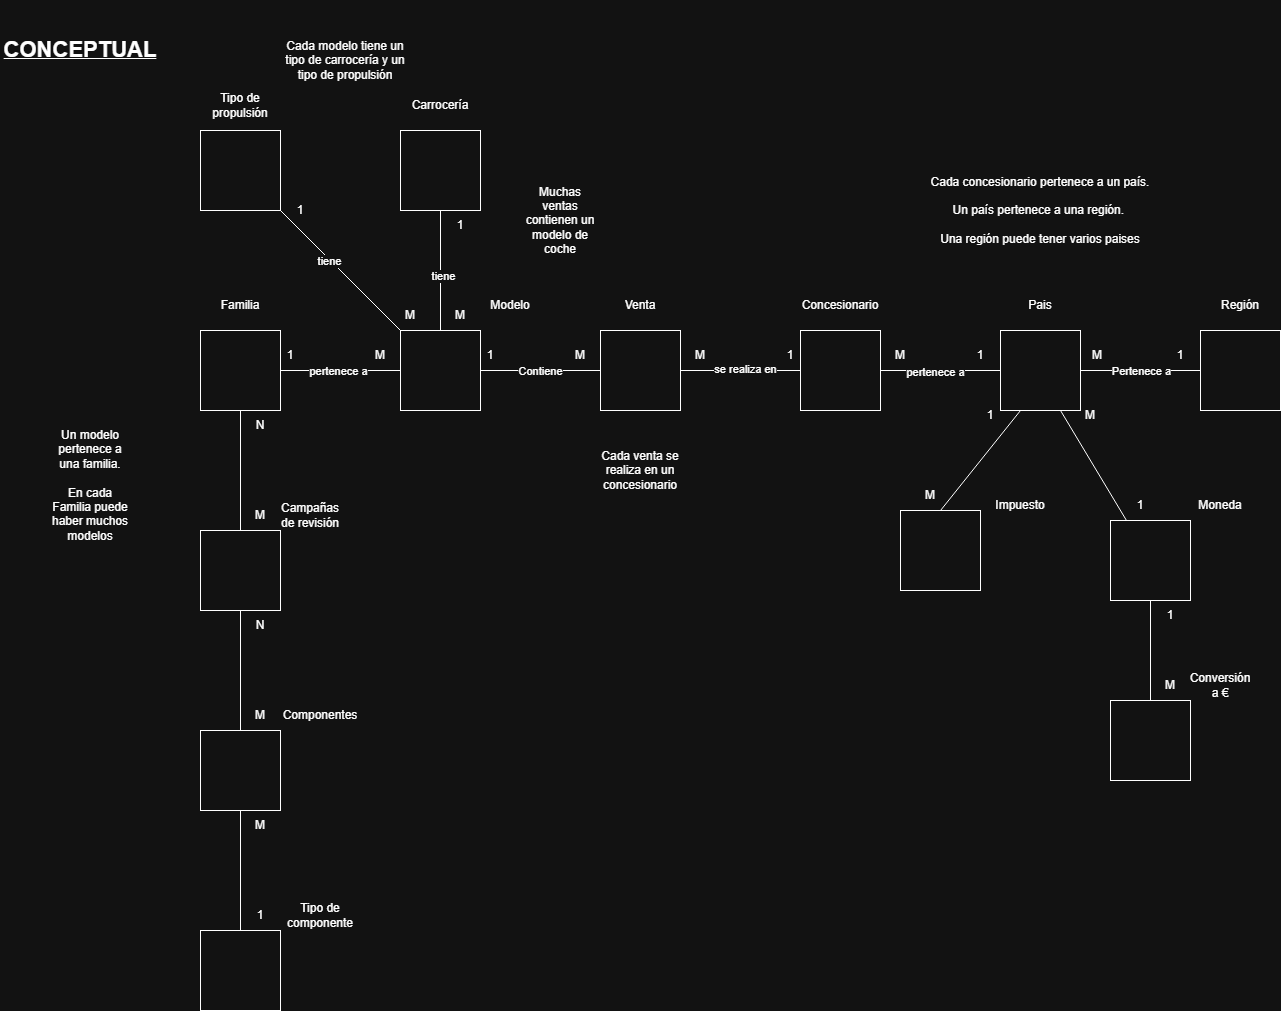

The diagram above was exported from draw.io. Its source (the exported page's mxGraphModel, read from the mxfile embedded in the PNG):
<mxGraphModel dx="1992" dy="1806" grid="1" gridSize="10" guides="1" tooltips="1" connect="1" arrows="1" fold="1" page="1" pageScale="1" pageWidth="827" pageHeight="1169" math="0" shadow="0">
  <root>
    <mxCell id="0" />
    <mxCell id="1" parent="0" />
    <mxCell id="I7OxmskCckkxKEptbN2Y-1" parent="1" style="text;html=1;whiteSpace=wrap;strokeColor=none;fillColor=none;align=center;verticalAlign=middle;rounded=0;" value="&lt;b&gt;&lt;u&gt;&lt;font style=&quot;font-size: 22px;&quot;&gt;CONCEPTUAL&lt;/font&gt;&lt;/u&gt;&lt;/b&gt;" vertex="1">
      <mxGeometry height="40" width="160" x="-240" y="-140" as="geometry" />
    </mxCell>
    <mxCell id="I7OxmskCckkxKEptbN2Y-2" parent="1" style="whiteSpace=wrap;html=1;aspect=fixed;" value="" vertex="1">
      <mxGeometry height="80" width="80" x="360" y="160" as="geometry" />
    </mxCell>
    <mxCell id="I7OxmskCckkxKEptbN2Y-3" parent="1" style="text;html=1;whiteSpace=wrap;strokeColor=none;fillColor=none;align=center;verticalAlign=middle;rounded=0;" value="Venta" vertex="1">
      <mxGeometry height="30" width="60" x="370" y="120" as="geometry" />
    </mxCell>
    <mxCell id="I7OxmskCckkxKEptbN2Y-4" parent="1" style="whiteSpace=wrap;html=1;aspect=fixed;" value="" vertex="1">
      <mxGeometry height="80" width="80" x="160" y="160" as="geometry" />
    </mxCell>
    <mxCell id="I7OxmskCckkxKEptbN2Y-5" parent="1" style="text;html=1;whiteSpace=wrap;strokeColor=none;fillColor=none;align=center;verticalAlign=middle;rounded=0;" value="Modelo" vertex="1">
      <mxGeometry height="30" width="60" x="240" y="120" as="geometry" />
    </mxCell>
    <mxCell id="I7OxmskCckkxKEptbN2Y-6" parent="1" style="whiteSpace=wrap;html=1;aspect=fixed;" value="" vertex="1">
      <mxGeometry height="80" width="80" x="-40" y="160" as="geometry" />
    </mxCell>
    <mxCell id="I7OxmskCckkxKEptbN2Y-7" parent="1" style="text;html=1;whiteSpace=wrap;strokeColor=none;fillColor=none;align=center;verticalAlign=middle;rounded=0;" value="Familia" vertex="1">
      <mxGeometry height="30" width="60" x="-30" y="120" as="geometry" />
    </mxCell>
    <mxCell id="I7OxmskCckkxKEptbN2Y-8" parent="1" style="whiteSpace=wrap;html=1;aspect=fixed;" value="" vertex="1">
      <mxGeometry height="80" width="80" x="560" y="160" as="geometry" />
    </mxCell>
    <mxCell id="I7OxmskCckkxKEptbN2Y-9" parent="1" style="text;html=1;whiteSpace=wrap;strokeColor=none;fillColor=none;align=center;verticalAlign=middle;rounded=0;" value="Concesionario" vertex="1">
      <mxGeometry height="30" width="60" x="570" y="120" as="geometry" />
    </mxCell>
    <mxCell id="I7OxmskCckkxKEptbN2Y-11" edge="1" parent="1" source="I7OxmskCckkxKEptbN2Y-4" style="endArrow=none;html=1;rounded=0;defaultLabelBackgroundColor=page;labelPadding=0 4;entryX=0;entryY=0.5;entryDx=0;entryDy=0;exitX=1;exitY=0.5;exitDx=0;exitDy=0;" target="I7OxmskCckkxKEptbN2Y-2" value="">
      <mxGeometry height="50" relative="1" width="50" as="geometry">
        <mxPoint x="430" y="420" as="sourcePoint" />
        <mxPoint x="480" y="370" as="targetPoint" />
      </mxGeometry>
    </mxCell>
    <mxCell id="I7OxmskCckkxKEptbN2Y-12" connectable="0" parent="I7OxmskCckkxKEptbN2Y-11" style="edgeLabel;html=1;align=center;verticalAlign=middle;resizable=0;points=[];inheritText=1;defaultLabelBackgroundColor=page;labelPadding=0 4;" value="Contiene" vertex="1">
      <mxGeometry relative="1" x="-0.1" as="geometry">
        <mxPoint x="6" as="offset" />
      </mxGeometry>
    </mxCell>
    <mxCell id="I7OxmskCckkxKEptbN2Y-15" edge="1" parent="1" source="I7OxmskCckkxKEptbN2Y-2" style="endArrow=none;html=1;rounded=0;defaultLabelBackgroundColor=page;labelPadding=0 4;exitX=1;exitY=0.5;exitDx=0;exitDy=0;entryX=0;entryY=0.5;entryDx=0;entryDy=0;" target="I7OxmskCckkxKEptbN2Y-8" value="">
      <mxGeometry height="50" relative="1" width="50" as="geometry">
        <mxPoint x="430" y="420" as="sourcePoint" />
        <mxPoint x="480" y="370" as="targetPoint" />
      </mxGeometry>
    </mxCell>
    <mxCell id="I7OxmskCckkxKEptbN2Y-16" connectable="0" parent="I7OxmskCckkxKEptbN2Y-15" style="edgeLabel;html=1;align=center;verticalAlign=middle;resizable=0;points=[];inheritText=1;defaultLabelBackgroundColor=page;labelPadding=0 4;" value="se realiza en" vertex="1">
      <mxGeometry relative="1" x="0.0667" y="2" as="geometry">
        <mxPoint as="offset" />
      </mxGeometry>
    </mxCell>
    <mxCell id="I7OxmskCckkxKEptbN2Y-17" edge="1" parent="1" source="I7OxmskCckkxKEptbN2Y-6" style="endArrow=none;html=1;rounded=0;defaultLabelBackgroundColor=page;labelPadding=0 4;exitX=1;exitY=0.5;exitDx=0;exitDy=0;entryX=0;entryY=0.5;entryDx=0;entryDy=0;" target="I7OxmskCckkxKEptbN2Y-4" value="">
      <mxGeometry height="50" relative="1" width="50" as="geometry">
        <mxPoint x="430" y="420" as="sourcePoint" />
        <mxPoint x="480" y="370" as="targetPoint" />
      </mxGeometry>
    </mxCell>
    <mxCell id="I7OxmskCckkxKEptbN2Y-19" connectable="0" parent="I7OxmskCckkxKEptbN2Y-17" style="edgeLabel;html=1;align=center;verticalAlign=middle;resizable=0;points=[];inheritText=1;defaultLabelBackgroundColor=page;labelPadding=0 4;" value="pertenece a" vertex="1">
      <mxGeometry relative="1" x="-0.0333" as="geometry">
        <mxPoint as="offset" />
      </mxGeometry>
    </mxCell>
    <mxCell id="I7OxmskCckkxKEptbN2Y-20" parent="1" style="text;html=1;whiteSpace=wrap;strokeColor=none;fillColor=none;align=center;verticalAlign=middle;rounded=0;" value="M" vertex="1">
      <mxGeometry height="30" width="60" x="310" y="170" as="geometry" />
    </mxCell>
    <mxCell id="I7OxmskCckkxKEptbN2Y-21" parent="1" style="text;html=1;whiteSpace=wrap;strokeColor=none;fillColor=none;align=center;verticalAlign=middle;rounded=0;" value="1" vertex="1">
      <mxGeometry height="30" width="60" x="220" y="170" as="geometry" />
    </mxCell>
    <mxCell id="I7OxmskCckkxKEptbN2Y-22" parent="1" style="text;html=1;whiteSpace=wrap;strokeColor=none;fillColor=none;align=center;verticalAlign=middle;rounded=0;" value="M" vertex="1">
      <mxGeometry height="30" width="60" x="110" y="170" as="geometry" />
    </mxCell>
    <mxCell id="I7OxmskCckkxKEptbN2Y-23" parent="1" style="text;html=1;whiteSpace=wrap;strokeColor=none;fillColor=none;align=center;verticalAlign=middle;rounded=0;" value="1" vertex="1">
      <mxGeometry height="30" width="60" x="20" y="170" as="geometry" />
    </mxCell>
    <mxCell id="I7OxmskCckkxKEptbN2Y-24" parent="1" style="text;html=1;whiteSpace=wrap;strokeColor=none;fillColor=none;align=center;verticalAlign=middle;rounded=0;" value="M" vertex="1">
      <mxGeometry height="30" width="60" x="430" y="170" as="geometry" />
    </mxCell>
    <mxCell id="I7OxmskCckkxKEptbN2Y-25" parent="1" style="text;html=1;whiteSpace=wrap;strokeColor=none;fillColor=none;align=center;verticalAlign=middle;rounded=0;" value="1" vertex="1">
      <mxGeometry height="30" width="60" x="520" y="170" as="geometry" />
    </mxCell>
    <mxCell id="I7OxmskCckkxKEptbN2Y-26" parent="1" style="text;html=1;whiteSpace=wrap;strokeColor=none;fillColor=none;align=center;verticalAlign=middle;rounded=0;" value="Cada venta se realiza en un concesionario" vertex="1">
      <mxGeometry height="60" width="80" x="360" y="270" as="geometry" />
    </mxCell>
    <mxCell id="I7OxmskCckkxKEptbN2Y-27" parent="1" style="text;html=1;whiteSpace=wrap;strokeColor=none;fillColor=none;align=center;verticalAlign=middle;rounded=0;" value="Muchas ventas contienen un modelo de coche" vertex="1">
      <mxGeometry height="80" width="80" x="280" y="10" as="geometry" />
    </mxCell>
    <mxCell id="I7OxmskCckkxKEptbN2Y-28" parent="1" style="text;html=1;whiteSpace=wrap;strokeColor=none;fillColor=none;align=center;verticalAlign=middle;rounded=0;" value="Un modelo pertenece a una familia.&lt;br&gt;&lt;br&gt;En cada Familia puede haber muchos modelos" vertex="1">
      <mxGeometry height="130" width="80" x="-190" y="250" as="geometry" />
    </mxCell>
    <mxCell id="I7OxmskCckkxKEptbN2Y-29" parent="1" style="whiteSpace=wrap;html=1;aspect=fixed;" value="" vertex="1">
      <mxGeometry height="80" width="80" x="760" y="160" as="geometry" />
    </mxCell>
    <mxCell id="I7OxmskCckkxKEptbN2Y-30" parent="1" style="whiteSpace=wrap;html=1;aspect=fixed;" value="" vertex="1">
      <mxGeometry height="80" width="80" x="960" y="160" as="geometry" />
    </mxCell>
    <mxCell id="I7OxmskCckkxKEptbN2Y-31" edge="1" parent="1" source="I7OxmskCckkxKEptbN2Y-8" style="endArrow=none;html=1;rounded=0;defaultLabelBackgroundColor=page;labelPadding=0 4;exitX=1;exitY=0.5;exitDx=0;exitDy=0;" target="I7OxmskCckkxKEptbN2Y-29" value="">
      <mxGeometry height="50" relative="1" width="50" as="geometry">
        <mxPoint x="590" y="390" as="sourcePoint" />
        <mxPoint x="640" y="340" as="targetPoint" />
      </mxGeometry>
    </mxCell>
    <mxCell id="I7OxmskCckkxKEptbN2Y-32" connectable="0" parent="I7OxmskCckkxKEptbN2Y-31" style="edgeLabel;html=1;align=center;verticalAlign=middle;resizable=0;points=[];inheritText=1;defaultLabelBackgroundColor=page;labelPadding=0 4;" value="pertenece a" vertex="1">
      <mxGeometry relative="1" x="-0.0833" y="-1" as="geometry">
        <mxPoint as="offset" />
      </mxGeometry>
    </mxCell>
    <mxCell id="I7OxmskCckkxKEptbN2Y-33" edge="1" parent="1" source="I7OxmskCckkxKEptbN2Y-29" style="endArrow=none;html=1;rounded=0;defaultLabelBackgroundColor=page;labelPadding=0 4;exitX=1;exitY=0.5;exitDx=0;exitDy=0;" target="I7OxmskCckkxKEptbN2Y-30" value="">
      <mxGeometry height="50" relative="1" width="50" as="geometry">
        <mxPoint x="590" y="390" as="sourcePoint" />
        <mxPoint x="640" y="340" as="targetPoint" />
      </mxGeometry>
    </mxCell>
    <mxCell id="I7OxmskCckkxKEptbN2Y-34" connectable="0" parent="I7OxmskCckkxKEptbN2Y-33" style="edgeLabel;html=1;align=center;verticalAlign=middle;resizable=0;points=[];inheritText=1;defaultLabelBackgroundColor=page;labelPadding=0 4;" value="Pertenece a" vertex="1">
      <mxGeometry relative="1" x="0.0833" y="3" as="geometry">
        <mxPoint x="-5" y="3" as="offset" />
      </mxGeometry>
    </mxCell>
    <mxCell id="I7OxmskCckkxKEptbN2Y-36" parent="1" style="text;html=1;whiteSpace=wrap;strokeColor=none;fillColor=none;align=center;verticalAlign=middle;rounded=0;" value="Pais" vertex="1">
      <mxGeometry height="30" width="60" x="770" y="120" as="geometry" />
    </mxCell>
    <mxCell id="I7OxmskCckkxKEptbN2Y-37" parent="1" style="text;html=1;whiteSpace=wrap;strokeColor=none;fillColor=none;align=center;verticalAlign=middle;rounded=0;" value="Región" vertex="1">
      <mxGeometry height="30" width="60" x="970" y="120" as="geometry" />
    </mxCell>
    <mxCell id="I7OxmskCckkxKEptbN2Y-38" parent="1" style="text;html=1;whiteSpace=wrap;strokeColor=none;fillColor=none;align=center;verticalAlign=middle;rounded=0;" value="M" vertex="1">
      <mxGeometry height="30" width="60" x="630" y="170" as="geometry" />
    </mxCell>
    <mxCell id="I7OxmskCckkxKEptbN2Y-39" parent="1" style="text;html=1;whiteSpace=wrap;strokeColor=none;fillColor=none;align=center;verticalAlign=middle;rounded=0;" value="1" vertex="1">
      <mxGeometry height="30" width="60" x="710" y="170" as="geometry" />
    </mxCell>
    <mxCell id="I7OxmskCckkxKEptbN2Y-40" parent="1" style="text;html=1;whiteSpace=wrap;strokeColor=none;fillColor=none;align=center;verticalAlign=middle;rounded=0;" value="M" vertex="1">
      <mxGeometry height="30" width="60" x="827" y="170" as="geometry" />
    </mxCell>
    <mxCell id="I7OxmskCckkxKEptbN2Y-41" parent="1" style="text;html=1;whiteSpace=wrap;strokeColor=none;fillColor=none;align=center;verticalAlign=middle;rounded=0;" value="1" vertex="1">
      <mxGeometry height="30" width="60" x="910" y="170" as="geometry" />
    </mxCell>
    <mxCell id="I7OxmskCckkxKEptbN2Y-42" parent="1" style="text;html=1;whiteSpace=wrap;strokeColor=none;fillColor=none;align=center;verticalAlign=middle;rounded=0;" value="Cada concesionario pertenece a un país. &lt;br&gt;&lt;br&gt;Un país pertenece a una región.&amp;nbsp;&lt;br&gt;&lt;br&gt;Una región puede tener varios paises" vertex="1">
      <mxGeometry height="80" width="370" x="615" as="geometry" />
    </mxCell>
    <mxCell id="I7OxmskCckkxKEptbN2Y-44" parent="1" style="whiteSpace=wrap;html=1;aspect=fixed;" value="" vertex="1">
      <mxGeometry height="80" width="80" x="870" y="350" as="geometry" />
    </mxCell>
    <mxCell id="I7OxmskCckkxKEptbN2Y-45" parent="1" style="text;html=1;whiteSpace=wrap;strokeColor=none;fillColor=none;align=center;verticalAlign=middle;rounded=0;" value="Moneda" vertex="1">
      <mxGeometry height="30" width="60" x="950" y="320" as="geometry" />
    </mxCell>
    <mxCell id="I7OxmskCckkxKEptbN2Y-47" parent="1" style="whiteSpace=wrap;html=1;aspect=fixed;" value="" vertex="1">
      <mxGeometry height="80" width="80" x="660" y="340" as="geometry" />
    </mxCell>
    <mxCell id="I7OxmskCckkxKEptbN2Y-48" parent="1" style="text;html=1;whiteSpace=wrap;strokeColor=none;fillColor=none;align=center;verticalAlign=middle;rounded=0;" value="Impuesto" vertex="1">
      <mxGeometry height="30" width="60" x="750" y="320" as="geometry" />
    </mxCell>
    <mxCell id="I7OxmskCckkxKEptbN2Y-52" edge="1" parent="1" source="I7OxmskCckkxKEptbN2Y-47" style="endArrow=none;html=1;rounded=0;defaultLabelBackgroundColor=page;labelPadding=0 4;entryX=0.25;entryY=1;entryDx=0;entryDy=0;exitX=0.5;exitY=0;exitDx=0;exitDy=0;" target="I7OxmskCckkxKEptbN2Y-29" value="">
      <mxGeometry height="50" relative="1" width="50" as="geometry">
        <mxPoint x="680" y="250" as="sourcePoint" />
        <mxPoint x="730" y="200" as="targetPoint" />
      </mxGeometry>
    </mxCell>
    <mxCell id="I7OxmskCckkxKEptbN2Y-53" edge="1" parent="1" source="I7OxmskCckkxKEptbN2Y-44" style="endArrow=none;html=1;rounded=0;defaultLabelBackgroundColor=page;labelPadding=0 4;entryX=0.75;entryY=1;entryDx=0;entryDy=0;" target="I7OxmskCckkxKEptbN2Y-29" value="">
      <mxGeometry height="50" relative="1" width="50" as="geometry">
        <mxPoint x="800" y="450" as="sourcePoint" />
        <mxPoint x="800" y="330" as="targetPoint" />
      </mxGeometry>
    </mxCell>
    <mxCell id="I7OxmskCckkxKEptbN2Y-55" parent="1" style="whiteSpace=wrap;html=1;aspect=fixed;" value="" vertex="1">
      <mxGeometry height="80" width="80" x="-40" y="360" as="geometry" />
    </mxCell>
    <mxCell id="I7OxmskCckkxKEptbN2Y-56" parent="1" style="whiteSpace=wrap;html=1;aspect=fixed;" value="" vertex="1">
      <mxGeometry height="80" width="80" x="-40" y="560" as="geometry" />
    </mxCell>
    <mxCell id="I7OxmskCckkxKEptbN2Y-57" parent="1" style="whiteSpace=wrap;html=1;aspect=fixed;" value="" vertex="1">
      <mxGeometry height="80" width="80" x="-40" y="760" as="geometry" />
    </mxCell>
    <mxCell id="I7OxmskCckkxKEptbN2Y-58" edge="1" parent="1" source="I7OxmskCckkxKEptbN2Y-6" style="endArrow=none;html=1;rounded=0;defaultLabelBackgroundColor=page;labelPadding=0 4;exitX=0.5;exitY=1;exitDx=0;exitDy=0;entryX=0.5;entryY=0;entryDx=0;entryDy=0;" target="I7OxmskCckkxKEptbN2Y-55" value="">
      <mxGeometry height="50" relative="1" width="50" as="geometry">
        <mxPoint x="480" y="440" as="sourcePoint" />
        <mxPoint x="530" y="390" as="targetPoint" />
      </mxGeometry>
    </mxCell>
    <mxCell id="I7OxmskCckkxKEptbN2Y-59" parent="1" style="text;html=1;whiteSpace=wrap;strokeColor=none;fillColor=none;align=center;verticalAlign=middle;rounded=0;" value="Campañas de revisión" vertex="1">
      <mxGeometry height="30" width="60" x="40" y="330" as="geometry" />
    </mxCell>
    <mxCell id="I7OxmskCckkxKEptbN2Y-60" parent="1" style="text;html=1;whiteSpace=wrap;strokeColor=none;fillColor=none;align=center;verticalAlign=middle;rounded=0;" value="Componentes" vertex="1">
      <mxGeometry height="30" width="60" x="50" y="530" as="geometry" />
    </mxCell>
    <mxCell id="I7OxmskCckkxKEptbN2Y-61" parent="1" style="text;html=1;whiteSpace=wrap;strokeColor=none;fillColor=none;align=center;verticalAlign=middle;rounded=0;" value="Tipo de componente" vertex="1">
      <mxGeometry height="30" width="60" x="50" y="730" as="geometry" />
    </mxCell>
    <mxCell id="I7OxmskCckkxKEptbN2Y-62" edge="1" parent="1" source="I7OxmskCckkxKEptbN2Y-55" style="endArrow=none;html=1;rounded=0;defaultLabelBackgroundColor=page;labelPadding=0 4;exitX=0.5;exitY=1;exitDx=0;exitDy=0;" target="I7OxmskCckkxKEptbN2Y-56" value="">
      <mxGeometry height="50" relative="1" width="50" as="geometry">
        <mxPoint x="280" y="430" as="sourcePoint" />
        <mxPoint x="330" y="380" as="targetPoint" />
      </mxGeometry>
    </mxCell>
    <mxCell id="I7OxmskCckkxKEptbN2Y-63" edge="1" parent="1" source="I7OxmskCckkxKEptbN2Y-56" style="endArrow=none;html=1;rounded=0;defaultLabelBackgroundColor=page;labelPadding=0 4;exitX=0.5;exitY=1;exitDx=0;exitDy=0;entryX=0.5;entryY=0;entryDx=0;entryDy=0;" target="I7OxmskCckkxKEptbN2Y-57" value="">
      <mxGeometry height="50" relative="1" width="50" as="geometry">
        <mxPoint y="620" as="sourcePoint" />
        <mxPoint y="740" as="targetPoint" />
      </mxGeometry>
    </mxCell>
    <mxCell id="I7OxmskCckkxKEptbN2Y-64" parent="1" style="text;html=1;whiteSpace=wrap;strokeColor=none;fillColor=none;align=center;verticalAlign=middle;rounded=0;" value="1" vertex="1">
      <mxGeometry height="30" width="60" x="720" y="230" as="geometry" />
    </mxCell>
    <mxCell id="I7OxmskCckkxKEptbN2Y-65" parent="1" style="text;html=1;whiteSpace=wrap;strokeColor=none;fillColor=none;align=center;verticalAlign=middle;rounded=0;" value="M" vertex="1">
      <mxGeometry height="30" width="60" x="660" y="310" as="geometry" />
    </mxCell>
    <mxCell id="I7OxmskCckkxKEptbN2Y-66" parent="1" style="text;html=1;whiteSpace=wrap;strokeColor=none;fillColor=none;align=center;verticalAlign=middle;rounded=0;" value="M" vertex="1">
      <mxGeometry height="30" width="60" x="820" y="230" as="geometry" />
    </mxCell>
    <mxCell id="I7OxmskCckkxKEptbN2Y-67" parent="1" style="text;html=1;whiteSpace=wrap;strokeColor=none;fillColor=none;align=center;verticalAlign=middle;rounded=0;" value="1" vertex="1">
      <mxGeometry height="30" width="60" x="870" y="320" as="geometry" />
    </mxCell>
    <mxCell id="I7OxmskCckkxKEptbN2Y-68" parent="1" style="text;html=1;whiteSpace=wrap;strokeColor=none;fillColor=none;align=center;verticalAlign=middle;rounded=0;" value="M" vertex="1">
      <mxGeometry height="30" width="60" x="-10" y="330" as="geometry" />
    </mxCell>
    <mxCell id="I7OxmskCckkxKEptbN2Y-69" parent="1" style="text;html=1;whiteSpace=wrap;strokeColor=none;fillColor=none;align=center;verticalAlign=middle;rounded=0;" value="N" vertex="1">
      <mxGeometry height="30" width="60" x="-10" y="240" as="geometry" />
    </mxCell>
    <mxCell id="I7OxmskCckkxKEptbN2Y-70" parent="1" style="text;html=1;whiteSpace=wrap;strokeColor=none;fillColor=none;align=center;verticalAlign=middle;rounded=0;" value="N" vertex="1">
      <mxGeometry height="30" width="60" x="-10" y="440" as="geometry" />
    </mxCell>
    <mxCell id="I7OxmskCckkxKEptbN2Y-71" parent="1" style="text;html=1;whiteSpace=wrap;strokeColor=none;fillColor=none;align=center;verticalAlign=middle;rounded=0;" value="M" vertex="1">
      <mxGeometry height="30" width="60" x="-10" y="530" as="geometry" />
    </mxCell>
    <mxCell id="I7OxmskCckkxKEptbN2Y-72" parent="1" style="text;html=1;whiteSpace=wrap;strokeColor=none;fillColor=none;align=center;verticalAlign=middle;rounded=0;" value="M" vertex="1">
      <mxGeometry height="30" width="60" x="-10" y="640" as="geometry" />
    </mxCell>
    <mxCell id="I7OxmskCckkxKEptbN2Y-73" parent="1" style="text;html=1;whiteSpace=wrap;strokeColor=none;fillColor=none;align=center;verticalAlign=middle;rounded=0;" value="1" vertex="1">
      <mxGeometry height="30" width="60" x="-10" y="730" as="geometry" />
    </mxCell>
    <mxCell id="I7OxmskCckkxKEptbN2Y-76" parent="1" style="whiteSpace=wrap;html=1;aspect=fixed;" value="" vertex="1">
      <mxGeometry height="80" width="80" x="-40" y="-40" as="geometry" />
    </mxCell>
    <mxCell id="I7OxmskCckkxKEptbN2Y-77" parent="1" style="whiteSpace=wrap;html=1;aspect=fixed;" value="" vertex="1">
      <mxGeometry height="80" width="80" x="160" y="-40" as="geometry" />
    </mxCell>
    <mxCell id="I7OxmskCckkxKEptbN2Y-78" edge="1" parent="1" source="I7OxmskCckkxKEptbN2Y-4" style="endArrow=none;html=1;rounded=0;defaultLabelBackgroundColor=page;labelPadding=0 4;exitX=0.5;exitY=0;exitDx=0;exitDy=0;entryX=0.5;entryY=1;entryDx=0;entryDy=0;" target="I7OxmskCckkxKEptbN2Y-77" value="">
      <mxGeometry height="50" relative="1" width="50" as="geometry">
        <mxPoint x="190" y="90" as="sourcePoint" />
        <mxPoint x="240" y="40" as="targetPoint" />
      </mxGeometry>
    </mxCell>
    <mxCell id="I7OxmskCckkxKEptbN2Y-86" connectable="0" parent="I7OxmskCckkxKEptbN2Y-78" style="edgeLabel;html=1;align=center;verticalAlign=middle;resizable=0;points=[];inheritText=1;defaultLabelBackgroundColor=page;labelPadding=0 4;" value="tiene" vertex="1">
      <mxGeometry relative="1" x="-0.0833" y="-2" as="geometry">
        <mxPoint as="offset" />
      </mxGeometry>
    </mxCell>
    <mxCell id="I7OxmskCckkxKEptbN2Y-79" edge="1" parent="1" source="I7OxmskCckkxKEptbN2Y-4" style="endArrow=none;html=1;rounded=0;defaultLabelBackgroundColor=page;labelPadding=0 4;exitX=0;exitY=0;exitDx=0;exitDy=0;entryX=1;entryY=1;entryDx=0;entryDy=0;" target="I7OxmskCckkxKEptbN2Y-76" value="">
      <mxGeometry height="50" relative="1" width="50" as="geometry">
        <mxPoint x="190" y="90" as="sourcePoint" />
        <mxPoint x="240" y="40" as="targetPoint" />
      </mxGeometry>
    </mxCell>
    <mxCell id="I7OxmskCckkxKEptbN2Y-87" connectable="0" parent="I7OxmskCckkxKEptbN2Y-79" style="edgeLabel;html=1;align=center;verticalAlign=middle;resizable=0;points=[];inheritText=1;defaultLabelBackgroundColor=page;labelPadding=0 4;" value="tiene" vertex="1">
      <mxGeometry relative="1" x="0.175" y="1" as="geometry">
        <mxPoint as="offset" />
      </mxGeometry>
    </mxCell>
    <mxCell id="I7OxmskCckkxKEptbN2Y-80" parent="1" style="text;html=1;whiteSpace=wrap;strokeColor=none;fillColor=none;align=center;verticalAlign=middle;rounded=0;" value="Carrocería" vertex="1">
      <mxGeometry height="30" width="60" x="170" y="-80" as="geometry" />
    </mxCell>
    <mxCell id="I7OxmskCckkxKEptbN2Y-81" parent="1" style="text;html=1;whiteSpace=wrap;strokeColor=none;fillColor=none;align=center;verticalAlign=middle;rounded=0;" value="Tipo de propulsión" vertex="1">
      <mxGeometry height="30" width="60" x="-30" y="-80" as="geometry" />
    </mxCell>
    <mxCell id="I7OxmskCckkxKEptbN2Y-82" parent="1" style="text;html=1;whiteSpace=wrap;strokeColor=none;fillColor=none;align=center;verticalAlign=middle;rounded=0;" value="M" vertex="1">
      <mxGeometry height="30" width="60" x="190" y="130" as="geometry" />
    </mxCell>
    <mxCell id="I7OxmskCckkxKEptbN2Y-83" parent="1" style="text;html=1;whiteSpace=wrap;strokeColor=none;fillColor=none;align=center;verticalAlign=middle;rounded=0;" value="1" vertex="1">
      <mxGeometry height="30" width="60" x="190" y="40" as="geometry" />
    </mxCell>
    <mxCell id="I7OxmskCckkxKEptbN2Y-84" parent="1" style="text;html=1;whiteSpace=wrap;strokeColor=none;fillColor=none;align=center;verticalAlign=middle;rounded=0;" value="M" vertex="1">
      <mxGeometry height="30" width="60" x="140" y="130" as="geometry" />
    </mxCell>
    <mxCell id="I7OxmskCckkxKEptbN2Y-85" parent="1" style="text;html=1;whiteSpace=wrap;strokeColor=none;fillColor=none;align=center;verticalAlign=middle;rounded=0;" value="1" vertex="1">
      <mxGeometry height="30" width="60" x="30" y="25" as="geometry" />
    </mxCell>
    <mxCell id="I7OxmskCckkxKEptbN2Y-88" parent="1" style="text;html=1;whiteSpace=wrap;strokeColor=none;fillColor=none;align=center;verticalAlign=middle;rounded=0;" value="Cada modelo tiene un tipo de carrocería y un tipo de propulsión" vertex="1">
      <mxGeometry height="120" width="130" x="40" y="-170" as="geometry" />
    </mxCell>
    <mxCell id="H-pJbtNRn8qgYKEIp3ru-1" parent="1" style="whiteSpace=wrap;html=1;aspect=fixed;" value="" vertex="1">
      <mxGeometry height="80" width="80" x="870" y="530" as="geometry" />
    </mxCell>
    <mxCell id="H-pJbtNRn8qgYKEIp3ru-2" edge="1" parent="1" source="H-pJbtNRn8qgYKEIp3ru-1" style="endArrow=none;html=1;rounded=0;entryX=0.5;entryY=1;entryDx=0;entryDy=0;exitX=0.5;exitY=0;exitDx=0;exitDy=0;" target="I7OxmskCckkxKEptbN2Y-44" value="">
      <mxGeometry height="50" relative="1" width="50" as="geometry">
        <mxPoint x="410" y="340" as="sourcePoint" />
        <mxPoint x="460" y="290" as="targetPoint" />
      </mxGeometry>
    </mxCell>
    <mxCell id="H-pJbtNRn8qgYKEIp3ru-4" parent="1" style="text;html=1;whiteSpace=wrap;strokeColor=none;fillColor=none;align=center;verticalAlign=middle;rounded=0;" value="Conversión a €" vertex="1">
      <mxGeometry height="30" width="60" x="950" y="500" as="geometry" />
    </mxCell>
    <mxCell id="H-pJbtNRn8qgYKEIp3ru-5" parent="1" style="text;html=1;whiteSpace=wrap;strokeColor=none;fillColor=none;align=center;verticalAlign=middle;rounded=0;" value="1" vertex="1">
      <mxGeometry height="30" width="60" x="900" y="430" as="geometry" />
    </mxCell>
    <mxCell id="H-pJbtNRn8qgYKEIp3ru-6" parent="1" style="text;html=1;whiteSpace=wrap;strokeColor=none;fillColor=none;align=center;verticalAlign=middle;rounded=0;" value="M" vertex="1">
      <mxGeometry height="30" width="60" x="900" y="500" as="geometry" />
    </mxCell>
  </root>
</mxGraphModel>